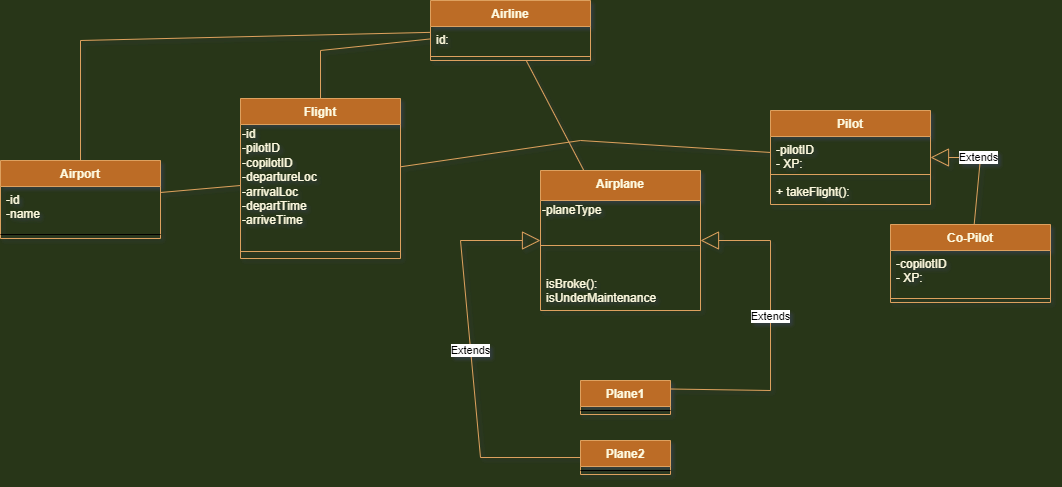

The diagram above was exported from draw.io. Its source (the exported page's mxGraphModel, read from the mxfile embedded in the PNG):
<mxGraphModel dx="1422" dy="764" grid="1" gridSize="10" guides="1" tooltips="1" connect="1" arrows="1" fold="1" page="1" pageScale="1" pageWidth="1169" pageHeight="827" background="#283618" math="0" shadow="0">
  <root>
    <mxCell id="0" />
    <mxCell id="1" parent="0" />
    <mxCell id="kQblzvjMU64qEEUdICjP-1" value="Airline" style="swimlane;fontStyle=1;align=center;verticalAlign=top;childLayout=stackLayout;horizontal=1;startSize=26;horizontalStack=0;resizeParent=1;resizeParentMax=0;resizeLast=0;collapsible=1;marginBottom=0;fillColor=#BC6C25;strokeColor=#DDA15E;fontColor=#FEFAE0;" vertex="1" parent="1">
      <mxGeometry x="500" y="60" width="160" height="60" as="geometry" />
    </mxCell>
    <mxCell id="kQblzvjMU64qEEUdICjP-2" value="id:" style="text;strokeColor=none;fillColor=none;align=left;verticalAlign=top;spacingLeft=4;spacingRight=4;overflow=hidden;rotatable=0;points=[[0,0.5],[1,0.5]];portConstraint=eastwest;fontColor=#FEFAE0;" vertex="1" parent="kQblzvjMU64qEEUdICjP-1">
      <mxGeometry y="26" width="160" height="26" as="geometry" />
    </mxCell>
    <mxCell id="kQblzvjMU64qEEUdICjP-3" value="" style="line;strokeWidth=1;fillColor=none;align=left;verticalAlign=middle;spacingTop=-1;spacingLeft=3;spacingRight=3;rotatable=0;labelPosition=right;points=[];portConstraint=eastwest;labelBackgroundColor=#283618;strokeColor=#DDA15E;fontColor=#FEFAE0;" vertex="1" parent="kQblzvjMU64qEEUdICjP-1">
      <mxGeometry y="52" width="160" height="8" as="geometry" />
    </mxCell>
    <mxCell id="kQblzvjMU64qEEUdICjP-6" value="Airplane" style="swimlane;fontStyle=1;align=center;verticalAlign=top;childLayout=stackLayout;horizontal=1;startSize=30;horizontalStack=0;resizeParent=1;resizeParentMax=0;resizeLast=0;collapsible=1;marginBottom=0;fillColor=#BC6C25;strokeColor=#DDA15E;fontColor=#FEFAE0;" vertex="1" parent="1">
      <mxGeometry x="610" y="230" width="160" height="140" as="geometry" />
    </mxCell>
    <mxCell id="kQblzvjMU64qEEUdICjP-17" value="-planeType&lt;br&gt;" style="text;html=1;align=left;verticalAlign=middle;resizable=0;points=[];autosize=1;strokeColor=none;fillColor=none;fontColor=#FEFAE0;" vertex="1" parent="kQblzvjMU64qEEUdICjP-6">
      <mxGeometry y="30" width="160" height="20" as="geometry" />
    </mxCell>
    <mxCell id="kQblzvjMU64qEEUdICjP-8" value="" style="line;strokeWidth=1;fillColor=none;align=left;verticalAlign=middle;spacingTop=-1;spacingLeft=3;spacingRight=3;rotatable=0;labelPosition=right;points=[];portConstraint=eastwest;labelBackgroundColor=#283618;strokeColor=#DDA15E;fontColor=#FEFAE0;" vertex="1" parent="kQblzvjMU64qEEUdICjP-6">
      <mxGeometry y="50" width="160" height="50" as="geometry" />
    </mxCell>
    <mxCell id="kQblzvjMU64qEEUdICjP-9" value="isBroke():&#10;isUnderMaintenance" style="text;strokeColor=none;fillColor=none;align=left;verticalAlign=top;spacingLeft=4;spacingRight=4;overflow=hidden;rotatable=0;points=[[0,0.5],[1,0.5]];portConstraint=eastwest;fontColor=#FEFAE0;" vertex="1" parent="kQblzvjMU64qEEUdICjP-6">
      <mxGeometry y="100" width="160" height="40" as="geometry" />
    </mxCell>
    <mxCell id="kQblzvjMU64qEEUdICjP-10" value="Pilot" style="swimlane;fontStyle=1;align=center;verticalAlign=top;childLayout=stackLayout;horizontal=1;startSize=26;horizontalStack=0;resizeParent=1;resizeParentMax=0;resizeLast=0;collapsible=1;marginBottom=0;fillColor=#BC6C25;strokeColor=#DDA15E;fontColor=#FEFAE0;" vertex="1" parent="1">
      <mxGeometry x="840" y="170" width="160" height="94" as="geometry" />
    </mxCell>
    <mxCell id="kQblzvjMU64qEEUdICjP-11" value="-pilotID&#10;- XP:" style="text;strokeColor=none;fillColor=none;align=left;verticalAlign=top;spacingLeft=4;spacingRight=4;overflow=hidden;rotatable=0;points=[[0,0.5],[1,0.5]];portConstraint=eastwest;fontColor=#FEFAE0;" vertex="1" parent="kQblzvjMU64qEEUdICjP-10">
      <mxGeometry y="26" width="160" height="34" as="geometry" />
    </mxCell>
    <mxCell id="kQblzvjMU64qEEUdICjP-12" value="" style="line;strokeWidth=1;fillColor=none;align=left;verticalAlign=middle;spacingTop=-1;spacingLeft=3;spacingRight=3;rotatable=0;labelPosition=right;points=[];portConstraint=eastwest;labelBackgroundColor=#283618;strokeColor=#DDA15E;fontColor=#FEFAE0;" vertex="1" parent="kQblzvjMU64qEEUdICjP-10">
      <mxGeometry y="60" width="160" height="8" as="geometry" />
    </mxCell>
    <mxCell id="kQblzvjMU64qEEUdICjP-13" value="+ takeFlight():" style="text;strokeColor=none;fillColor=none;align=left;verticalAlign=top;spacingLeft=4;spacingRight=4;overflow=hidden;rotatable=0;points=[[0,0.5],[1,0.5]];portConstraint=eastwest;fontColor=#FEFAE0;" vertex="1" parent="kQblzvjMU64qEEUdICjP-10">
      <mxGeometry y="68" width="160" height="26" as="geometry" />
    </mxCell>
    <mxCell id="kQblzvjMU64qEEUdICjP-14" value="Flight" style="swimlane;fontStyle=1;align=center;verticalAlign=top;childLayout=stackLayout;horizontal=1;startSize=26;horizontalStack=0;resizeParent=1;resizeParentMax=0;resizeLast=0;collapsible=1;marginBottom=0;fillColor=#BC6C25;strokeColor=#DDA15E;fontColor=#FEFAE0;" vertex="1" parent="1">
      <mxGeometry x="310" y="158" width="160" height="160" as="geometry" />
    </mxCell>
    <mxCell id="kQblzvjMU64qEEUdICjP-18" value="-id&lt;br&gt;-pilotID&lt;br&gt;-copilotID&lt;br style=&quot;padding: 0px ; margin: 0px&quot;&gt;-departureLoc&lt;br style=&quot;padding: 0px ; margin: 0px&quot;&gt;-arrivalLoc&lt;br&gt;-departTime&lt;br&gt;-arriveTime&lt;br&gt;&lt;div style=&quot;padding: 0px ; margin: 0px&quot;&gt;&lt;br style=&quot;padding: 0px ; margin: 0px&quot;&gt;&lt;/div&gt;" style="text;html=1;align=left;verticalAlign=middle;resizable=0;points=[];autosize=1;strokeColor=none;fillColor=none;fontColor=#FEFAE0;" vertex="1" parent="kQblzvjMU64qEEUdICjP-14">
      <mxGeometry y="26" width="160" height="120" as="geometry" />
    </mxCell>
    <mxCell id="kQblzvjMU64qEEUdICjP-15" value="" style="line;strokeWidth=1;fillColor=none;align=left;verticalAlign=middle;spacingTop=-1;spacingLeft=3;spacingRight=3;rotatable=0;labelPosition=right;points=[];portConstraint=eastwest;labelBackgroundColor=#283618;strokeColor=#DDA15E;fontColor=#FEFAE0;" vertex="1" parent="kQblzvjMU64qEEUdICjP-14">
      <mxGeometry y="146" width="160" height="14" as="geometry" />
    </mxCell>
    <mxCell id="kQblzvjMU64qEEUdICjP-20" value="Plane1" style="swimlane;fontStyle=1;align=center;verticalAlign=top;childLayout=stackLayout;horizontal=1;startSize=26;horizontalStack=0;resizeParent=1;resizeParentMax=0;resizeLast=0;collapsible=1;marginBottom=0;rounded=0;sketch=0;fontColor=#FEFAE0;strokeColor=#DDA15E;fillColor=#BC6C25;" vertex="1" parent="1">
      <mxGeometry x="650" y="440" width="90" height="34" as="geometry" />
    </mxCell>
    <mxCell id="kQblzvjMU64qEEUdICjP-22" value="" style="line;strokeWidth=1;fillColor=none;align=left;verticalAlign=middle;spacingTop=-1;spacingLeft=3;spacingRight=3;rotatable=0;labelPosition=right;points=[];portConstraint=eastwest;rounded=0;sketch=0;fontColor=#FEFAE0;" vertex="1" parent="kQblzvjMU64qEEUdICjP-20">
      <mxGeometry y="26" width="90" height="8" as="geometry" />
    </mxCell>
    <mxCell id="kQblzvjMU64qEEUdICjP-24" value="Plane2" style="swimlane;fontStyle=1;align=center;verticalAlign=top;childLayout=stackLayout;horizontal=1;startSize=26;horizontalStack=0;resizeParent=1;resizeParentMax=0;resizeLast=0;collapsible=1;marginBottom=0;rounded=0;sketch=0;fontColor=#FEFAE0;strokeColor=#DDA15E;fillColor=#BC6C25;" vertex="1" parent="1">
      <mxGeometry x="650" y="500" width="90" height="34" as="geometry" />
    </mxCell>
    <mxCell id="kQblzvjMU64qEEUdICjP-26" value="" style="line;strokeWidth=1;fillColor=none;align=left;verticalAlign=middle;spacingTop=-1;spacingLeft=3;spacingRight=3;rotatable=0;labelPosition=right;points=[];portConstraint=eastwest;rounded=0;sketch=0;fontColor=#FEFAE0;" vertex="1" parent="kQblzvjMU64qEEUdICjP-24">
      <mxGeometry y="26" width="90" height="8" as="geometry" />
    </mxCell>
    <mxCell id="kQblzvjMU64qEEUdICjP-28" value="Airport" style="swimlane;fontStyle=1;align=center;verticalAlign=top;childLayout=stackLayout;horizontal=1;startSize=26;horizontalStack=0;resizeParent=1;resizeParentMax=0;resizeLast=0;collapsible=1;marginBottom=0;rounded=0;sketch=0;fontColor=#FEFAE0;strokeColor=#DDA15E;fillColor=#BC6C25;" vertex="1" parent="1">
      <mxGeometry x="70" y="220" width="160" height="78" as="geometry" />
    </mxCell>
    <mxCell id="kQblzvjMU64qEEUdICjP-29" value="-id&#10;-name" style="text;strokeColor=none;fillColor=none;align=left;verticalAlign=top;spacingLeft=4;spacingRight=4;overflow=hidden;rotatable=0;points=[[0,0.5],[1,0.5]];portConstraint=eastwest;rounded=0;sketch=0;fontColor=#FEFAE0;" vertex="1" parent="kQblzvjMU64qEEUdICjP-28">
      <mxGeometry y="26" width="160" height="44" as="geometry" />
    </mxCell>
    <mxCell id="kQblzvjMU64qEEUdICjP-30" value="" style="line;strokeWidth=1;fillColor=none;align=left;verticalAlign=middle;spacingTop=-1;spacingLeft=3;spacingRight=3;rotatable=0;labelPosition=right;points=[];portConstraint=eastwest;rounded=0;sketch=0;fontColor=#FEFAE0;" vertex="1" parent="kQblzvjMU64qEEUdICjP-28">
      <mxGeometry y="70" width="160" height="8" as="geometry" />
    </mxCell>
    <mxCell id="kQblzvjMU64qEEUdICjP-33" value="Extends" style="endArrow=block;endSize=16;endFill=0;html=1;sketch=0;fontColor=#000000;strokeColor=#DDA15E;fillColor=#BC6C25;rounded=0;" edge="1" parent="1" source="kQblzvjMU64qEEUdICjP-24" target="kQblzvjMU64qEEUdICjP-6">
      <mxGeometry x="0.0392" width="160" relative="1" as="geometry">
        <mxPoint x="235" y="530" as="sourcePoint" />
        <mxPoint x="585" y="400" as="targetPoint" />
        <Array as="points">
          <mxPoint x="550" y="517" />
          <mxPoint x="530" y="300" />
        </Array>
        <mxPoint as="offset" />
      </mxGeometry>
    </mxCell>
    <mxCell id="kQblzvjMU64qEEUdICjP-34" value="Extends" style="endArrow=block;endSize=16;endFill=0;html=1;sketch=0;fontColor=#000000;strokeColor=#DDA15E;fillColor=#BC6C25;exitX=1;exitY=0.25;exitDx=0;exitDy=0;rounded=0;" edge="1" parent="1" source="kQblzvjMU64qEEUdICjP-20" target="kQblzvjMU64qEEUdICjP-6">
      <mxGeometry x="0.0904" width="160" relative="1" as="geometry">
        <mxPoint x="993.6704119850187" y="534" as="sourcePoint" />
        <mxPoint x="930" y="321.878787878788" as="targetPoint" />
        <Array as="points">
          <mxPoint x="840" y="450" />
          <mxPoint x="840" y="300" />
        </Array>
        <mxPoint as="offset" />
      </mxGeometry>
    </mxCell>
    <mxCell id="kQblzvjMU64qEEUdICjP-41" value="Co-Pilot" style="swimlane;fontStyle=1;align=center;verticalAlign=top;childLayout=stackLayout;horizontal=1;startSize=26;horizontalStack=0;resizeParent=1;resizeParentMax=0;resizeLast=0;collapsible=1;marginBottom=0;fillColor=#BC6C25;strokeColor=#DDA15E;fontColor=#FEFAE0;" vertex="1" parent="1">
      <mxGeometry x="960" y="284" width="160" height="78" as="geometry" />
    </mxCell>
    <mxCell id="kQblzvjMU64qEEUdICjP-42" value="-copilotID&#10;- XP:" style="text;strokeColor=none;fillColor=none;align=left;verticalAlign=top;spacingLeft=4;spacingRight=4;overflow=hidden;rotatable=0;points=[[0,0.5],[1,0.5]];portConstraint=eastwest;fontColor=#FEFAE0;" vertex="1" parent="kQblzvjMU64qEEUdICjP-41">
      <mxGeometry y="26" width="160" height="44" as="geometry" />
    </mxCell>
    <mxCell id="kQblzvjMU64qEEUdICjP-43" value="" style="line;strokeWidth=1;fillColor=none;align=left;verticalAlign=middle;spacingTop=-1;spacingLeft=3;spacingRight=3;rotatable=0;labelPosition=right;points=[];portConstraint=eastwest;labelBackgroundColor=#283618;strokeColor=#DDA15E;fontColor=#FEFAE0;" vertex="1" parent="kQblzvjMU64qEEUdICjP-41">
      <mxGeometry y="70" width="160" height="8" as="geometry" />
    </mxCell>
    <mxCell id="kQblzvjMU64qEEUdICjP-46" value="" style="endArrow=none;html=1;rounded=0;sketch=0;fontColor=#FCFEFF;strokeColor=#DDA15E;fillColor=#BC6C25;" edge="1" parent="1" source="kQblzvjMU64qEEUdICjP-14" target="kQblzvjMU64qEEUdICjP-10">
      <mxGeometry width="50" height="50" relative="1" as="geometry">
        <mxPoint x="560" y="260" as="sourcePoint" />
        <mxPoint x="610" y="210" as="targetPoint" />
        <Array as="points">
          <mxPoint x="650" y="200" />
        </Array>
      </mxGeometry>
    </mxCell>
    <mxCell id="kQblzvjMU64qEEUdICjP-47" value="Extends" style="endArrow=block;endSize=16;endFill=0;html=1;sketch=0;fontColor=#000000;strokeColor=#DDA15E;fillColor=#BC6C25;rounded=0;" edge="1" parent="1" source="kQblzvjMU64qEEUdICjP-41" target="kQblzvjMU64qEEUdICjP-10">
      <mxGeometry x="0.1849" width="160" relative="1" as="geometry">
        <mxPoint x="1059" y="251.32999999999998" as="sourcePoint" />
        <mxPoint x="1169" y="209.9966666666666" as="targetPoint" />
        <Array as="points">
          <mxPoint x="1050" y="217" />
        </Array>
        <mxPoint as="offset" />
      </mxGeometry>
    </mxCell>
    <mxCell id="kQblzvjMU64qEEUdICjP-48" value="" style="endArrow=none;html=1;rounded=0;sketch=0;fontColor=#FCFEFF;strokeColor=#DDA15E;fillColor=#BC6C25;" edge="1" parent="1" source="kQblzvjMU64qEEUdICjP-14" target="kQblzvjMU64qEEUdICjP-1">
      <mxGeometry width="50" height="50" relative="1" as="geometry">
        <mxPoint x="480" y="236.30769230769226" as="sourcePoint" />
        <mxPoint x="850" y="221.96296296296293" as="targetPoint" />
        <Array as="points">
          <mxPoint x="390" y="110" />
        </Array>
      </mxGeometry>
    </mxCell>
    <mxCell id="kQblzvjMU64qEEUdICjP-49" value="" style="endArrow=none;html=1;rounded=0;sketch=0;fontColor=#FCFEFF;strokeColor=#DDA15E;fillColor=#BC6C25;" edge="1" parent="1" source="kQblzvjMU64qEEUdICjP-28" target="kQblzvjMU64qEEUdICjP-1">
      <mxGeometry width="50" height="50" relative="1" as="geometry">
        <mxPoint x="270" y="129.57999999999998" as="sourcePoint" />
        <mxPoint x="380" y="70.00105263157896" as="targetPoint" />
        <Array as="points">
          <mxPoint x="150" y="100" />
        </Array>
      </mxGeometry>
    </mxCell>
    <mxCell id="kQblzvjMU64qEEUdICjP-50" value="" style="endArrow=none;html=1;rounded=0;sketch=0;fontColor=#FCFEFF;strokeColor=#DDA15E;fillColor=#BC6C25;" edge="1" parent="1" source="kQblzvjMU64qEEUdICjP-6" target="kQblzvjMU64qEEUdICjP-1">
      <mxGeometry width="50" height="50" relative="1" as="geometry">
        <mxPoint x="400" y="168" as="sourcePoint" />
        <mxPoint x="510" y="108.42105263157896" as="targetPoint" />
        <Array as="points" />
      </mxGeometry>
    </mxCell>
    <mxCell id="kQblzvjMU64qEEUdICjP-51" value="" style="endArrow=none;html=1;rounded=0;sketch=0;fontColor=#FCFEFF;strokeColor=#DDA15E;fillColor=#BC6C25;" edge="1" parent="1" source="kQblzvjMU64qEEUdICjP-28" target="kQblzvjMU64qEEUdICjP-14">
      <mxGeometry width="50" height="50" relative="1" as="geometry">
        <mxPoint x="160" y="230" as="sourcePoint" />
        <mxPoint x="510" y="101.8604651162791" as="targetPoint" />
        <Array as="points" />
      </mxGeometry>
    </mxCell>
  </root>
</mxGraphModel>